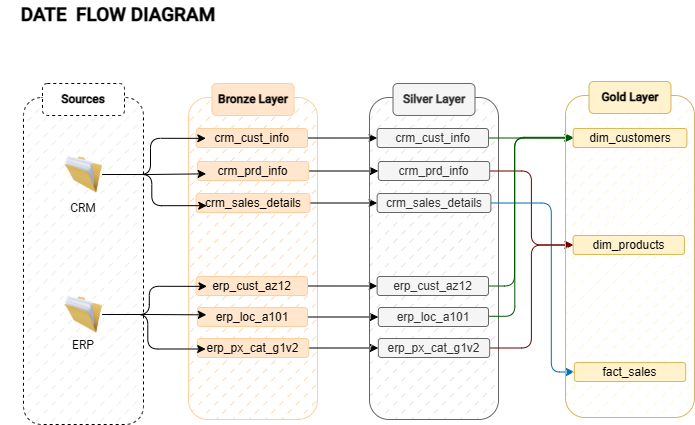

The diagram above was exported from draw.io. Its source (the exported page's mxGraphModel, read from the mxfile embedded in the PNG):
<mxGraphModel dx="1034" dy="623" grid="0" gridSize="10" guides="1" tooltips="1" connect="1" arrows="1" fold="1" page="1" pageScale="1" pageWidth="827" pageHeight="583" background="light-dark(#ffffff, #121212)" math="0" shadow="0">
  <root>
    <mxCell id="0" />
    <mxCell id="1" parent="0" />
    <mxCell id="RCVyoV9B70BN9h66d7qQ-1" parent="1" style="rounded=1;whiteSpace=wrap;html=1;dashed=1;fillStyle=dashed;fillColor=#E6E6E6;" value="" vertex="1">
      <mxGeometry height="327" width="120" x="31" y="107" as="geometry" />
    </mxCell>
    <mxCell id="RCVyoV9B70BN9h66d7qQ-2" parent="1" style="rounded=1;whiteSpace=wrap;html=1;fontStyle=1;fontFamily=Roboto;fontSource=https%3A%2F%2Ffonts.googleapis.com%2Fcss%3Ffamily%3DRoboto;dashed=1;" value="Sources" vertex="1">
      <mxGeometry height="32" width="82" x="50" y="93" as="geometry" />
    </mxCell>
    <mxCell id="RCVyoV9B70BN9h66d7qQ-3" parent="1" style="image;html=1;image=img/lib/clip_art/general/Full_Folder_128x128.png;fontFamily=Roboto;fontSource=https%3A%2F%2Ffonts.googleapis.com%2Fcss%3Ffamily%3DRoboto;" value="" vertex="1">
      <mxGeometry height="38" width="38" x="72" y="165" as="geometry" />
    </mxCell>
    <mxCell id="RCVyoV9B70BN9h66d7qQ-4" parent="1" style="image;html=1;image=img/lib/clip_art/general/Full_Folder_128x128.png;fontFamily=Roboto;fontSource=https%3A%2F%2Ffonts.googleapis.com%2Fcss%3Ffamily%3DRoboto;" value="" vertex="1">
      <mxGeometry height="38" width="38" x="72" y="305" as="geometry" />
    </mxCell>
    <mxCell id="RCVyoV9B70BN9h66d7qQ-5" parent="1" style="text;html=1;whiteSpace=wrap;strokeColor=none;fillColor=none;align=center;verticalAlign=middle;rounded=0;fontFamily=Roboto;fontSource=https%3A%2F%2Ffonts.googleapis.com%2Fcss%3Ffamily%3DRoboto;" value="CRM" vertex="1">
      <mxGeometry height="30" width="60" x="61" y="203" as="geometry" />
    </mxCell>
    <mxCell id="RCVyoV9B70BN9h66d7qQ-10" parent="1" style="text;html=1;whiteSpace=wrap;strokeColor=none;fillColor=none;align=center;verticalAlign=middle;rounded=0;fontFamily=Roboto;fontSource=https%3A%2F%2Ffonts.googleapis.com%2Fcss%3Ffamily%3DRoboto;" value="ERP" vertex="1">
      <mxGeometry height="19" width="60" x="61" y="345" as="geometry" />
    </mxCell>
    <mxCell id="RCVyoV9B70BN9h66d7qQ-11" parent="1" style="text;html=1;whiteSpace=wrap;strokeColor=none;fillColor=none;align=center;verticalAlign=middle;rounded=0;fontStyle=1;fontSize=19;fontFamily=Roboto;fontSource=https%3A%2F%2Ffonts.googleapis.com%2Fcss%3Ffamily%3DRoboto;" value="DATE&amp;nbsp; FLOW DIAGRAM" vertex="1">
      <mxGeometry height="30" width="236" x="8" y="10" as="geometry" />
    </mxCell>
    <mxCell id="RCVyoV9B70BN9h66d7qQ-12" parent="1" style="rounded=1;whiteSpace=wrap;html=1;strokeColor=#FFCE9F;glass=0;fillStyle=dashed;fillColor=#FFCE9F;" value="" vertex="1">
      <mxGeometry height="322" width="129" x="196" y="107" as="geometry" />
    </mxCell>
    <mxCell id="RCVyoV9B70BN9h66d7qQ-13" parent="1" style="rounded=1;whiteSpace=wrap;html=1;fontStyle=1;fontFamily=Roboto;fontSource=https%3A%2F%2Ffonts.googleapis.com%2Fcss%3Ffamily%3DRoboto;fillColor=#ffe6cc;strokeColor=#FFCE9F;" value="Bronze Layer" vertex="1">
      <mxGeometry height="32" width="82" x="219.5" y="93" as="geometry" />
    </mxCell>
    <mxCell id="FFuajDOrFVGW_7-KUKbC-29" edge="1" parent="1" source="RCVyoV9B70BN9h66d7qQ-14" style="edgeStyle=orthogonalEdgeStyle;rounded=0;orthogonalLoop=1;jettySize=auto;html=1;exitX=1;exitY=0.5;exitDx=0;exitDy=0;entryX=0;entryY=0.5;entryDx=0;entryDy=0;" target="FFuajDOrFVGW_7-KUKbC-23">
      <mxGeometry relative="1" as="geometry" />
    </mxCell>
    <mxCell id="RCVyoV9B70BN9h66d7qQ-14" parent="1" style="rounded=1;whiteSpace=wrap;html=1;fillColor=#ffe6cc;strokeColor=#FFCE9F;" value="crm_cust_info" vertex="1">
      <mxGeometry height="19" width="111.37" x="203.63" y="138" as="geometry" />
    </mxCell>
    <mxCell id="FFuajDOrFVGW_7-KUKbC-30" edge="1" parent="1" source="RCVyoV9B70BN9h66d7qQ-15" style="edgeStyle=orthogonalEdgeStyle;rounded=0;orthogonalLoop=1;jettySize=auto;html=1;exitX=1;exitY=0.5;exitDx=0;exitDy=0;" target="FFuajDOrFVGW_7-KUKbC-24">
      <mxGeometry relative="1" as="geometry" />
    </mxCell>
    <mxCell id="RCVyoV9B70BN9h66d7qQ-15" parent="1" style="rounded=1;whiteSpace=wrap;html=1;fillColor=#ffe6cc;strokeColor=#FFCE9F;" value="crm_prd_info" vertex="1">
      <mxGeometry height="19" width="111.37" x="204.82" y="171" as="geometry" />
    </mxCell>
    <mxCell id="FFuajDOrFVGW_7-KUKbC-31" edge="1" parent="1" source="RCVyoV9B70BN9h66d7qQ-16" style="edgeStyle=orthogonalEdgeStyle;rounded=0;orthogonalLoop=1;jettySize=auto;html=1;exitX=1;exitY=0.5;exitDx=0;exitDy=0;" target="FFuajDOrFVGW_7-KUKbC-25">
      <mxGeometry relative="1" as="geometry" />
    </mxCell>
    <mxCell id="RCVyoV9B70BN9h66d7qQ-16" parent="1" style="rounded=1;whiteSpace=wrap;html=1;fillColor=#ffe6cc;strokeColor=#FFCE9F;" value="crm_sales_details" vertex="1">
      <mxGeometry height="19" width="113.75" x="203.63" y="203" as="geometry" />
    </mxCell>
    <mxCell id="FFuajDOrFVGW_7-KUKbC-32" edge="1" parent="1" source="RCVyoV9B70BN9h66d7qQ-17" style="edgeStyle=orthogonalEdgeStyle;rounded=0;orthogonalLoop=1;jettySize=auto;html=1;exitX=1;exitY=0.5;exitDx=0;exitDy=0;" target="FFuajDOrFVGW_7-KUKbC-26">
      <mxGeometry relative="1" as="geometry" />
    </mxCell>
    <mxCell id="RCVyoV9B70BN9h66d7qQ-17" parent="1" style="rounded=1;whiteSpace=wrap;html=1;fillColor=#ffe6cc;strokeColor=#FFCE9F;" value="erp_cust_az12" vertex="1">
      <mxGeometry height="19" width="111.37" x="203.63" y="286" as="geometry" />
    </mxCell>
    <mxCell id="FFuajDOrFVGW_7-KUKbC-33" edge="1" parent="1" source="RCVyoV9B70BN9h66d7qQ-18" style="edgeStyle=orthogonalEdgeStyle;rounded=0;orthogonalLoop=1;jettySize=auto;html=1;exitX=1;exitY=0.5;exitDx=0;exitDy=0;" target="FFuajDOrFVGW_7-KUKbC-27">
      <mxGeometry relative="1" as="geometry" />
    </mxCell>
    <mxCell id="RCVyoV9B70BN9h66d7qQ-18" parent="1" style="rounded=1;whiteSpace=wrap;html=1;fillColor=#ffe6cc;strokeColor=#FFCE9F;" value="erp_loc_a101" vertex="1">
      <mxGeometry height="19" width="110.18" x="204.82" y="317" as="geometry" />
    </mxCell>
    <mxCell id="FFuajDOrFVGW_7-KUKbC-34" edge="1" parent="1" source="RCVyoV9B70BN9h66d7qQ-19" style="edgeStyle=orthogonalEdgeStyle;rounded=0;orthogonalLoop=1;jettySize=auto;html=1;exitX=1;exitY=0.5;exitDx=0;exitDy=0;" target="FFuajDOrFVGW_7-KUKbC-28">
      <mxGeometry relative="1" as="geometry" />
    </mxCell>
    <mxCell id="RCVyoV9B70BN9h66d7qQ-19" parent="1" style="rounded=1;whiteSpace=wrap;html=1;fillColor=#ffe6cc;strokeColor=#FFCE9F;" value="erp_px_cat_g1v2" vertex="1">
      <mxGeometry height="19" width="111.37" x="204.82" y="348" as="geometry" />
    </mxCell>
    <mxCell id="RCVyoV9B70BN9h66d7qQ-25" edge="1" parent="1" source="RCVyoV9B70BN9h66d7qQ-3" style="edgeStyle=orthogonalEdgeStyle;rounded=0;orthogonalLoop=1;jettySize=auto;html=1;exitX=1;exitY=0.5;exitDx=0;exitDy=0;entryX=0.079;entryY=0.649;entryDx=0;entryDy=0;entryPerimeter=0;" target="RCVyoV9B70BN9h66d7qQ-15">
      <mxGeometry relative="1" as="geometry" />
    </mxCell>
    <mxCell id="RCVyoV9B70BN9h66d7qQ-26" edge="1" parent="1" source="RCVyoV9B70BN9h66d7qQ-3" style="edgeStyle=orthogonalEdgeStyle;rounded=1;orthogonalLoop=1;jettySize=auto;html=1;exitX=1;exitY=0.5;exitDx=0;exitDy=0;entryX=0.093;entryY=0.64;entryDx=0;entryDy=0;entryPerimeter=0;curved=0;" target="RCVyoV9B70BN9h66d7qQ-16">
      <mxGeometry relative="1" as="geometry">
        <Array as="points">
          <mxPoint x="159.33" y="184" />
          <mxPoint x="159.33" y="215.17" />
        </Array>
      </mxGeometry>
    </mxCell>
    <mxCell id="RCVyoV9B70BN9h66d7qQ-41" edge="1" parent="1" source="RCVyoV9B70BN9h66d7qQ-4" style="edgeStyle=orthogonalEdgeStyle;rounded=1;orthogonalLoop=1;jettySize=auto;html=1;exitX=1;exitY=0.5;exitDx=0;exitDy=0;entryX=0.097;entryY=0.518;entryDx=0;entryDy=0;entryPerimeter=0;curved=0;" target="RCVyoV9B70BN9h66d7qQ-17">
      <mxGeometry relative="1" as="geometry" />
    </mxCell>
    <mxCell id="RCVyoV9B70BN9h66d7qQ-43" edge="1" parent="1" source="RCVyoV9B70BN9h66d7qQ-4" style="edgeStyle=orthogonalEdgeStyle;rounded=0;orthogonalLoop=1;jettySize=auto;html=1;exitX=1;exitY=0.5;exitDx=0;exitDy=0;entryX=0.082;entryY=0.386;entryDx=0;entryDy=0;entryPerimeter=0;" target="RCVyoV9B70BN9h66d7qQ-18">
      <mxGeometry relative="1" as="geometry" />
    </mxCell>
    <mxCell id="RCVyoV9B70BN9h66d7qQ-45" edge="1" parent="1" source="RCVyoV9B70BN9h66d7qQ-4" style="edgeStyle=orthogonalEdgeStyle;rounded=1;orthogonalLoop=1;jettySize=auto;html=1;exitX=1;exitY=0.5;exitDx=0;exitDy=0;entryX=0.075;entryY=0.553;entryDx=0;entryDy=0;entryPerimeter=0;curved=0;" target="RCVyoV9B70BN9h66d7qQ-19">
      <mxGeometry relative="1" as="geometry">
        <Array as="points">
          <mxPoint x="155.33" y="324" />
          <mxPoint x="155.33" y="358.5" />
        </Array>
      </mxGeometry>
    </mxCell>
    <mxCell id="RCVyoV9B70BN9h66d7qQ-76" edge="1" parent="1" source="RCVyoV9B70BN9h66d7qQ-3" style="edgeStyle=orthogonalEdgeStyle;rounded=1;orthogonalLoop=1;jettySize=auto;html=1;exitX=1;exitY=0.5;exitDx=0;exitDy=0;entryX=0.087;entryY=0.518;entryDx=0;entryDy=0;entryPerimeter=0;curved=0;" target="RCVyoV9B70BN9h66d7qQ-14">
      <mxGeometry relative="1" as="geometry">
        <Array as="points">
          <mxPoint x="158" y="184" />
          <mxPoint x="158" y="147.83" />
        </Array>
      </mxGeometry>
    </mxCell>
    <mxCell id="FFuajDOrFVGW_7-KUKbC-21" parent="1" style="rounded=1;whiteSpace=wrap;html=1;strokeColor=#666666;fillColor=#E1D5E7;fontColor=#333333;fillStyle=dashed;" value="" vertex="1">
      <mxGeometry height="322" width="129" x="377" y="107" as="geometry" />
    </mxCell>
    <mxCell id="FFuajDOrFVGW_7-KUKbC-22" parent="1" style="rounded=1;whiteSpace=wrap;html=1;fontStyle=1;fontFamily=Roboto;fontSource=https%3A%2F%2Ffonts.googleapis.com%2Fcss%3Ffamily%3DRoboto;fillColor=#f5f5f5;strokeColor=#666666;fontColor=#333333;" value="Silver Layer" vertex="1">
      <mxGeometry height="32" width="82" x="400.5" y="93" as="geometry" />
    </mxCell>
    <mxCell id="o_B97qPABMP16EYliz8--10" edge="1" parent="1" source="FFuajDOrFVGW_7-KUKbC-23" style="edgeStyle=orthogonalEdgeStyle;rounded=0;orthogonalLoop=1;jettySize=auto;html=1;exitX=1;exitY=0.5;exitDx=0;exitDy=0;entryX=0;entryY=0.5;entryDx=0;entryDy=0;fillColor=#008a00;strokeColor=#005700;" target="o_B97qPABMP16EYliz8--6">
      <mxGeometry relative="1" as="geometry" />
    </mxCell>
    <mxCell id="FFuajDOrFVGW_7-KUKbC-23" parent="1" style="rounded=1;whiteSpace=wrap;html=1;fillColor=#f5f5f5;strokeColor=#666666;fontColor=#333333;" value="crm_cust_info" vertex="1">
      <mxGeometry height="19" width="111.37" x="384.63" y="138" as="geometry" />
    </mxCell>
    <mxCell id="o_B97qPABMP16EYliz8--15" edge="1" parent="1" source="FFuajDOrFVGW_7-KUKbC-24" style="edgeStyle=orthogonalEdgeStyle;rounded=1;orthogonalLoop=1;jettySize=auto;html=1;exitX=1;exitY=0.5;exitDx=0;exitDy=0;entryX=0;entryY=0.5;entryDx=0;entryDy=0;curved=0;jumpStyle=gap;fillColor=#a20025;strokeColor=#6F0000;" target="o_B97qPABMP16EYliz8--5">
      <mxGeometry relative="1" as="geometry" />
    </mxCell>
    <mxCell id="FFuajDOrFVGW_7-KUKbC-24" parent="1" style="rounded=1;whiteSpace=wrap;html=1;fillColor=#f5f5f5;strokeColor=#666666;fontColor=#333333;" value="crm_prd_info" vertex="1">
      <mxGeometry height="19" width="111.37" x="385.82" y="171" as="geometry" />
    </mxCell>
    <mxCell id="o_B97qPABMP16EYliz8--19" edge="1" parent="1" source="FFuajDOrFVGW_7-KUKbC-25" style="edgeStyle=orthogonalEdgeStyle;rounded=1;orthogonalLoop=1;jettySize=auto;html=1;exitX=1;exitY=0.5;exitDx=0;exitDy=0;curved=0;fillColor=#1ba1e2;strokeColor=#006EAF;fontStyle=1" target="o_B97qPABMP16EYliz8--4">
      <mxGeometry relative="1" as="geometry">
        <Array as="points">
          <mxPoint x="558.8" y="212.5" />
          <mxPoint x="558.8" y="381.5" />
        </Array>
      </mxGeometry>
    </mxCell>
    <mxCell id="FFuajDOrFVGW_7-KUKbC-25" parent="1" style="rounded=1;whiteSpace=wrap;html=1;fillColor=#f5f5f5;strokeColor=#666666;fontColor=#333333;" value="crm_sales_details" vertex="1">
      <mxGeometry height="19" width="113.75" x="384.63" y="203" as="geometry" />
    </mxCell>
    <mxCell id="o_B97qPABMP16EYliz8--11" edge="1" parent="1" source="FFuajDOrFVGW_7-KUKbC-26" style="edgeStyle=orthogonalEdgeStyle;rounded=1;orthogonalLoop=1;jettySize=auto;html=1;exitX=1;exitY=0.5;exitDx=0;exitDy=0;entryX=0;entryY=0.5;entryDx=0;entryDy=0;curved=0;fillColor=#008a00;strokeColor=#005700;" target="o_B97qPABMP16EYliz8--6">
      <mxGeometry relative="1" as="geometry">
        <Array as="points">
          <mxPoint x="522" y="295.5" />
          <mxPoint x="522" y="147.5" />
        </Array>
      </mxGeometry>
    </mxCell>
    <mxCell id="FFuajDOrFVGW_7-KUKbC-26" parent="1" style="rounded=1;whiteSpace=wrap;html=1;fillColor=#f5f5f5;strokeColor=#666666;fontColor=#333333;" value="erp_cust_az12" vertex="1">
      <mxGeometry height="19" width="111.37" x="384.63" y="286" as="geometry" />
    </mxCell>
    <mxCell id="o_B97qPABMP16EYliz8--12" edge="1" parent="1" style="edgeStyle=orthogonalEdgeStyle;rounded=1;orthogonalLoop=1;jettySize=auto;html=1;exitX=1;exitY=0.5;exitDx=0;exitDy=0;curved=0;fillColor=#008a00;strokeColor=#005700;" target="o_B97qPABMP16EYliz8--6">
      <mxGeometry relative="1" as="geometry">
        <Array as="points">
          <mxPoint x="522.3" y="325.8" />
          <mxPoint x="522.3" y="146.8" />
        </Array>
        <mxPoint x="480" y="325.75" as="sourcePoint" />
        <mxPoint x="564.6199999999999" y="142" as="targetPoint" />
      </mxGeometry>
    </mxCell>
    <mxCell id="FFuajDOrFVGW_7-KUKbC-27" parent="1" style="rounded=1;whiteSpace=wrap;html=1;fillColor=#f5f5f5;strokeColor=#666666;fontColor=#333333;" value="erp_loc_a101" vertex="1">
      <mxGeometry height="19" width="110.18" x="385.82" y="317" as="geometry" />
    </mxCell>
    <mxCell id="o_B97qPABMP16EYliz8--13" edge="1" parent="1" source="FFuajDOrFVGW_7-KUKbC-28" style="edgeStyle=orthogonalEdgeStyle;rounded=1;orthogonalLoop=1;jettySize=auto;html=1;exitX=1;exitY=0.5;exitDx=0;exitDy=0;entryX=0;entryY=0.5;entryDx=0;entryDy=0;curved=0;fillColor=#a20025;strokeColor=#6F0000;" target="o_B97qPABMP16EYliz8--5">
      <mxGeometry relative="1" as="geometry" />
    </mxCell>
    <mxCell id="FFuajDOrFVGW_7-KUKbC-28" parent="1" style="rounded=1;whiteSpace=wrap;html=1;fillColor=#f5f5f5;strokeColor=#666666;fontColor=#333333;" value="erp_px_cat_g1v2" vertex="1">
      <mxGeometry height="19" width="111.37" x="385.82" y="348" as="geometry" />
    </mxCell>
    <mxCell id="o_B97qPABMP16EYliz8--2" parent="1" style="rounded=1;whiteSpace=wrap;html=1;strokeColor=#d6b656;fillColor=#FFF2CC;fillStyle=dashed;" value="" vertex="1">
      <mxGeometry height="322" width="129" x="573" y="105" as="geometry" />
    </mxCell>
    <mxCell id="o_B97qPABMP16EYliz8--3" parent="1" style="rounded=1;whiteSpace=wrap;html=1;fontStyle=1;fontFamily=Roboto;fontSource=https%3A%2F%2Ffonts.googleapis.com%2Fcss%3Ffamily%3DRoboto;fillColor=#fff2cc;strokeColor=#d6b656;" value="Gold Layer" vertex="1">
      <mxGeometry height="32" width="82" x="596.5" y="91" as="geometry" />
    </mxCell>
    <mxCell id="o_B97qPABMP16EYliz8--4" parent="1" style="rounded=1;whiteSpace=wrap;html=1;fillColor=#fff2cc;strokeColor=#d6b656;" value="fact_sales" vertex="1">
      <mxGeometry height="19" width="111.37" x="581.81" y="372" as="geometry" />
    </mxCell>
    <mxCell id="o_B97qPABMP16EYliz8--5" parent="1" style="rounded=1;whiteSpace=wrap;html=1;fillColor=#fff2cc;strokeColor=#d6b656;" value="dim_products" vertex="1">
      <mxGeometry height="19" width="111.37" x="580.62" y="245" as="geometry" />
    </mxCell>
    <mxCell id="o_B97qPABMP16EYliz8--6" parent="1" style="rounded=1;whiteSpace=wrap;html=1;fillColor=#fff2cc;strokeColor=#d6b656;" value="dim_customers" vertex="1">
      <mxGeometry height="19" width="113.75" x="580.62" y="138" as="geometry" />
    </mxCell>
  </root>
</mxGraphModel>